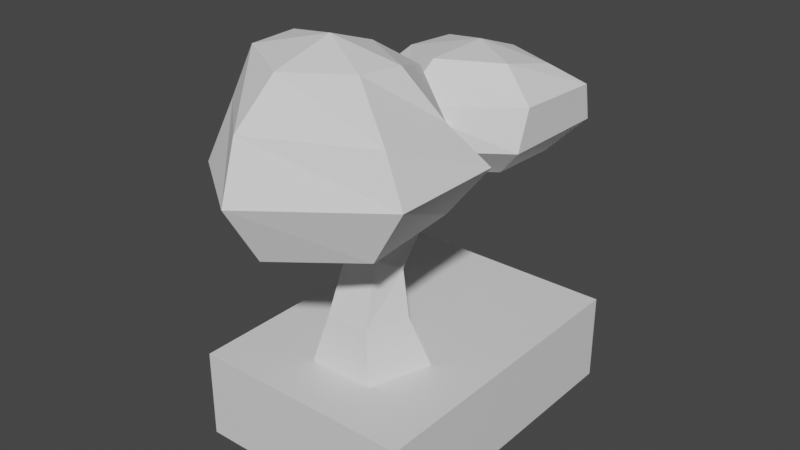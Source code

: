 # Source: bonsai001.blend  (saved by Blender 3.4.6; exported with 4.5.12 LTS)
import bpy
from mathutils import Matrix  # noqa: F401  (used for matrix-valued properties, if any)

bpy.ops.wm.read_factory_settings(use_empty=True)
scene = bpy.context.scene
scene.name = 'Scene'

# ---- collections
col_collection = bpy.data.collections.new('Collection'); scene.collection.children.link(col_collection)

# ---- materials (node trees are filled in below, after node groups)
mat_material = bpy.data.materials.new('Material')
mat_material.alpha_threshold = 0.0
mat_material.use_transparent_shadow = False
mat_material.roughness = 0.5
mat_material.line_color = (0.0, 0.0, 0.0, 1.0)

# ---- material node trees
mat_material.use_nodes = True; mat_material.node_tree.nodes.clear()
_N = mat_material.node_tree.nodes; _L = mat_material.node_tree.links
n0 = _N.new('ShaderNodeOutputMaterial'); n0.name = 'Material Output'; n0.location = (300, 300)
n1 = _N.new('ShaderNodeBsdfPrincipled'); n1.name = 'Principled BSDF'; n1.location = (10, 300)
n1.distribution = 'GGX'
n1.subsurface_method = 'RANDOM_WALK_SKIN'
n1.inputs[3].default_value = 1.45
n1.inputs[27].default_value = (0.0, 0.0, 0.0, 1.0)
n1.inputs[28].default_value = 1.0
_L.new(n1.outputs[0], n0.inputs[0])
n0.is_active_output = True

# ---- world
world_world = bpy.data.worlds.new('World'); scene.world = world_world
world_world.use_nodes = True; world_world.node_tree.nodes.clear()
_N = world_world.node_tree.nodes; _L = world_world.node_tree.links
n0 = _N.new('ShaderNodeOutputWorld'); n0.name = 'World Output'; n0.location = (300, 300)
n1 = _N.new('ShaderNodeBackground'); n1.name = 'Background'; n1.location = (10, 300)
n1.inputs[0].default_value = (0.05088, 0.05088, 0.05088, 1.0)
_L.new(n1.outputs[0], n0.inputs[0])
n0.is_active_output = True
world_world.color = (0.05088, 0.05088, 0.05088)
world_world.use_sun_shadow = False
world_world.sun_shadow_jitter_overblur = 0.0

# ---- meshes
me_cube = bpy.data.meshes.new('Cube')
me_cube.from_pydata([(1.0, 1.0, 2.0), (1.0, 1.0, 0.0), (1.0, -1.0, 2.0), (1.0, -1.0, 0.0), (-1.0, 1.0, 2.0), (-1.0, 1.0, 0.0), (-1.0, -1.0, 2.0), (-1.0, -1.0, 0.0)], [], [(0, 4, 6, 2), (3, 2, 6, 7), (7, 6, 4, 5), (5, 1, 3, 7), (1, 0, 2, 3), (5, 4, 0, 1)])
_uv = me_cube.uv_layers.new(name='UVMap')
_uv.uv.foreach_set('vector', [0.625, 0.5, 0.875, 0.5, 0.875, 0.75, 0.625, 0.75, 0.375, 0.75, 0.625, 0.75, 0.625, 1.0, 0.375, 1.0, 0.375, 0.0, 0.625, 0.0, 0.625, 0.25, 0.375, 0.25, 0.125, 0.5, 0.375, 0.5, 0.375, 0.75, 0.125, 0.75, 0.375, 0.5, 0.625, 0.5, 0.625, 0.75, 0.375, 0.75, 0.375, 0.25, 0.625, 0.25, 0.625, 0.5, 0.375, 0.5])
me_cube.materials.append(mat_material)
me_cube.use_mirror_vertex_groups = False
me_cube.update()
me_cylinder = bpy.data.meshes.new('Cylinder')
me_cylinder.from_pydata([(5.81e-09, 1.78, -1.0), (0.0, 0.8115, 1.0), (1.693, 0.55, -1.0), (0.9511, 0.1205, 1.0), (1.046, -1.44, -1.0), (0.5878, -0.9975, 1.0), (-1.046, -1.44, -1.0), (-0.5878, -0.9975, 1.0), (-1.693, 0.55, -1.0), (-0.9511, 0.1205, 1.0), (0.6763, 0.2343, 2.186), (-0.03303, 0.6221, 1.922), (0.451, -0.4773, 2.593), (-0.3976, -0.5293, 2.581), (-0.6968, 0.1502, 2.167), (0.3487, 1.303, 2.699), (-0.1178, 1.293, 2.391), (0.2005, 1.278, 3.238), (-0.3575, 1.253, 3.263), (-0.5542, 1.263, 2.739), (0.1982, 3.237, 3.156), (-0.2051, 3.442, 2.985), (0.07012, 2.858, 3.427), (-0.4123, 2.828, 3.423), (-0.5824, 3.189, 3.15), (-0.08392, 4.315, 4.782), (-0.2778, 4.443, 4.77), (-0.1455, 4.091, 4.787), (-0.3775, 4.08, 4.778), (-0.4592, 4.297, 4.767), (-0.2489, -0.5561, 2.939), (0.2753, -0.524, 2.943), (-0.2242, 0.5448, 3.17), (0.1205, 0.5601, 3.162), (-0.0805, -1.177, 3.61), (0.1735, -1.162, 3.608), (-0.0685, -0.8354, 3.588), (0.09852, -0.8317, 3.582), (-0.02931, -1.186, 4.453), (0.2247, -1.172, 4.449), (0.001335, -0.9605, 4.334), (0.09316, -0.9603, 4.328)], [], [(0, 1, 3, 2), (2, 3, 5, 4), (4, 5, 7, 6), (9, 7, 13, 14), (6, 7, 9, 8), (8, 9, 1, 0), (0, 2, 4, 6, 8), (11, 14, 19, 16), (5, 3, 10, 12), (1, 9, 14, 11), (3, 1, 11, 10), (7, 5, 12, 13), (15, 16, 21, 20), (17, 18, 32, 33), (10, 11, 16, 15), (14, 13, 18, 19), (12, 10, 15, 17), (22, 20, 25, 27), (19, 18, 23, 24), (17, 15, 20, 22), (16, 19, 24, 21), (18, 17, 22, 23), (25, 26, 29, 28, 27), (21, 24, 29, 26), (23, 22, 27, 28), (20, 21, 26, 25), (24, 23, 28, 29), (32, 30, 34, 36), (12, 17, 33, 31), (13, 12, 31, 30), (18, 13, 30, 32), (35, 37, 41, 39), (33, 32, 36, 37), (31, 33, 37, 35), (30, 31, 35, 34), (38, 39, 41, 40), (34, 35, 39, 38), (36, 34, 38, 40), (37, 36, 40, 41)])
_uv = me_cylinder.uv_layers.new(name='UVMap')
_uv.uv.foreach_set('vector', [0.6682, 0.5516, 0.6512, 0.7429, 0.5518, 0.7517, 0.4915, 0.5673, 0.3205, 0.5572, 0.363, 0.3669, 0.4591, 0.3613, 0.4915, 0.5473, 0.2903, 0.9192, 0.3308, 0.7358, 0.4367, 0.7358, 0.4788, 0.9192, 0.8508, 0.1892, 0.9554, 0.1926, 0.9188, 0.3362, 0.8535, 0.2964, 0.9853, 0.005977, 0.9554, 0.1926, 0.8508, 0.1892, 0.7991, 0.0, 0.7852, 0.5687, 0.7169, 0.7525, 0.6512, 0.7429, 0.6682, 0.5516, 0.1109, 0.5572, 0.2903, 0.6155, 0.2903, 0.8042, 0.1109, 0.8625, 0.0, 0.7098, 0.8475, 0.8063, 0.7852, 0.8451, 0.8042, 0.7458, 0.8436, 0.7455, 0.4591, 0.3613, 0.363, 0.3669, 0.3571, 0.257, 0.4207, 0.2182, 0.6512, 0.7429, 0.7169, 0.7525, 0.6993, 0.856, 0.6524, 0.8277, 0.5518, 0.7517, 0.6512, 0.7429, 0.6524, 0.8277, 0.5823, 0.856, 0.4367, 0.7358, 0.3308, 0.7358, 0.342, 0.5882, 0.4186, 0.5897, 0.8856, 0.7472, 0.8436, 0.7455, 0.8476, 0.5516, 0.8828, 0.5723, 0.9596, 0.7433, 0.9092, 0.7439, 0.9176, 0.6808, 0.9487, 0.6804, 0.9092, 0.8451, 0.8475, 0.8063, 0.8436, 0.7455, 0.8856, 0.7472, 0.8535, 0.2964, 0.9188, 0.3362, 0.7617, 0.4059, 0.7573, 0.3558, 0.4207, 0.2182, 0.3571, 0.257, 0.2612, 0.2013, 0.2651, 0.1511, 0.1237, 0.1269, 0.08953, 0.1524, 0.0, 0.001283, 0.0194, 0.0, 0.7573, 0.3558, 0.7617, 0.4059, 0.6209, 0.4272, 0.586, 0.4012, 0.2651, 0.1511, 0.2612, 0.2013, 0.08953, 0.1524, 0.1237, 0.1269, 0.8436, 0.7455, 0.8042, 0.7458, 0.8122, 0.5723, 0.8476, 0.5516, 0.9092, 0.7439, 0.9596, 0.7433, 0.9561, 0.8832, 0.9125, 0.8832, 0.5617, 0.873, 0.574, 0.856, 0.5939, 0.8624, 0.5939, 0.8833, 0.574, 0.8899, 0.803, 1.0, 0.7852, 0.9726, 0.8163, 0.8451, 0.8268, 0.8516, 0.8898, 0.9786, 0.8462, 0.9786, 0.8602, 0.8451, 0.8812, 0.8458, 0.8462, 0.9991, 0.803, 1.0, 0.8268, 0.8516, 0.8462, 0.8568, 0.586, 0.4012, 0.6209, 0.4272, 0.512, 0.5516, 0.4915, 0.5498, 0.8265, 0.3975, 0.9238, 0.3707, 0.9825, 0.4293, 0.9522, 0.4297, 0.4207, 0.2182, 0.2651, 0.1511, 0.3279, 0.1578, 0.4251, 0.1838, 0.4186, 0.5897, 0.342, 0.5882, 0.3581, 0.5572, 0.4054, 0.5579, 0.7617, 0.4059, 0.9188, 0.3362, 0.9238, 0.3707, 0.8265, 0.3975, 0.485, 0.1254, 0.4546, 0.1249, 0.4704, 0.06041, 0.4915, 0.05378, 0.9487, 0.6804, 0.9176, 0.6808, 0.9236, 0.5522, 0.9386, 0.5516, 0.4251, 0.1838, 0.3279, 0.1578, 0.4546, 0.1249, 0.485, 0.1254, 0.5388, 0.9129, 0.4915, 0.9129, 0.5042, 0.856, 0.5271, 0.856, 0.6152, 0.856, 0.6152, 0.879, 0.5943, 0.8683, 0.5939, 0.8601, 0.5617, 0.9328, 0.5388, 0.9315, 0.5388, 0.856, 0.5617, 0.8571, 0.9522, 0.4297, 0.9825, 0.4293, 0.9853, 0.5031, 0.9655, 0.495, 0.9042, 0.9135, 0.8898, 0.9135, 0.8936, 0.8451, 0.9016, 0.8454])
me_cylinder.update()
me_sphere_001 = bpy.data.meshes.new('Sphere.001')
me_sphere_001.from_pydata([(-0.07411, 0.451, 0.7773), (-0.0006795, 1.052, -0.2749), (0.02906, 0.6631, -0.8521), (0.3288, 0.1862, 0.7564), (0.5763, 0.2948, 0.2091), (0.7948, 0.4647, -0.2642), (0.5502, 0.3565, -0.8779), (0.2956, -0.185, 0.7938), (0.6508, -0.4283, 0.3009), (0.7982, -0.4692, -0.2525), (0.5608, -0.4296, -0.9602), (-0.04366, -0.5419, 0.8359), (-0.09239, -0.8667, 0.3095), (-0.02937, -1.077, -0.3371), (-0.004133, -0.8082, -1.057), (0.04354, 0.03688, -1.225), (-0.05623, -0.0008385, 1.024), (-0.5048, -0.2099, 0.8233), (-0.6102, -0.3066, 0.2325), (-0.6679, -0.5166, -0.4382), (-0.5147, -0.4576, -1.02), (-0.5334, 0.229, 0.8124), (-0.7385, 0.4543, 0.3856), (-0.8678, 0.4909, -0.302), (-0.6576, 0.4072, -0.864), (-0.01796, 0.9005, 0.346), (-0.006549, 2.097, 0.1247), (-0.09254, 2.464, -0.6408), (-0.004477, 2.21, -1.148), (0.4252, 1.816, 0.1691), (0.6077, 2.041, -0.104), (0.5942, 2.127, -0.5862), (0.371, 1.944, -1.03), (0.3839, 1.33, 0.3392), (0.604, 1.25, -0.05135), (0.5937, 1.15, -0.5671), (0.3648, 1.332, -1.002), (0.001824, 1.026, 0.3731), (0.001314, 0.6429, -0.03018), (0.0004439, 0.6379, -0.566), (-0.001061, 1.016, -1.011), (-0.0003089, 1.616, -1.228), (0.01289, 1.598, 0.4004), (-0.3905, 1.346, 0.2655), (-0.5615, 1.17, -0.06292), (-0.5869, 1.138, -0.5849), (-0.3696, 1.292, -1.057), (-0.4303, 1.902, 0.1771), (-0.5783, 2.179, -0.1919), (-0.5999, 2.117, -0.6358), (-0.3813, 1.816, -1.169), (-0.07687, 2.438, -0.1631)], [], [(1, 25, 4, 5), (0, 16, 3), (2, 1, 5, 6), (25, 0, 3, 4), (15, 2, 6), (15, 6, 10), (5, 4, 8, 9), (3, 16, 7), (6, 5, 9, 10), (4, 3, 7, 8), (15, 10, 14), (9, 8, 12, 13), (7, 16, 11), (10, 9, 13, 14), (8, 7, 11, 12), (15, 14, 20), (13, 12, 18, 19), (11, 16, 17), (14, 13, 19, 20), (12, 11, 17, 18), (15, 20, 24), (19, 18, 22, 23), (17, 16, 21), (20, 19, 23, 24), (18, 17, 21, 22), (15, 24, 2), (23, 22, 25, 1), (21, 16, 0), (24, 23, 1, 2), (22, 21, 0, 25), (27, 51, 30, 31), (26, 42, 29), (28, 27, 31, 32), (51, 26, 29, 30), (41, 28, 32), (41, 32, 36), (31, 30, 34, 35), (29, 42, 33), (32, 31, 35, 36), (30, 29, 33, 34), (41, 36, 40), (35, 34, 38, 39), (33, 42, 37), (36, 35, 39, 40), (34, 33, 37, 38), (41, 40, 46), (39, 38, 44, 45), (37, 42, 43), (40, 39, 45, 46), (38, 37, 43, 44), (41, 46, 50), (45, 44, 48, 49), (43, 42, 47), (46, 45, 49, 50), (44, 43, 47, 48), (41, 50, 28), (49, 48, 51, 27), (47, 42, 26), (50, 49, 27, 28), (48, 47, 26, 51)])
_uv = me_sphere_001.uv_layers.new(name='UVMap')
_uv.uv.foreach_set('vector', [0.6667, 0.4, 0.6667, 0.6, 0.5, 0.6, 0.5, 0.4, 0.6667, 0.8, 0.5833, 1.0, 0.5, 0.8, 0.6667, 0.2, 0.6667, 0.4, 0.5, 0.4, 0.5, 0.2, 0.6667, 0.6, 0.6667, 0.8, 0.5, 0.8, 0.5, 0.6, 0.5833, 0.0, 0.6667, 0.2, 0.5, 0.2, 0.4167, 0.0, 0.5, 0.2, 0.3333, 0.2, 0.5, 0.4, 0.5, 0.6, 0.3333, 0.6, 0.3333, 0.4, 0.5, 0.8, 0.4167, 1.0, 0.3333, 0.8, 0.5, 0.2, 0.5, 0.4, 0.3333, 0.4, 0.3333, 0.2, 0.5, 0.6, 0.5, 0.8, 0.3333, 0.8, 0.3333, 0.6, 0.25, 0.0, 0.3333, 0.2, 0.1667, 0.2, 0.3333, 0.4, 0.3333, 0.6, 0.1667, 0.6, 0.1667, 0.4, 0.3333, 0.8, 0.25, 1.0, 0.1667, 0.8, 0.3333, 0.2, 0.3333, 0.4, 0.1667, 0.4, 0.1667, 0.2, 0.3333, 0.6, 0.3333, 0.8, 0.1667, 0.8, 0.1667, 0.6, 0.08333, 0.0, 0.1667, 0.2, 0.0, 0.2, 0.1667, 0.4, 0.1667, 0.6, 0.0, 0.6, 0.0, 0.4, 0.1667, 0.8, 0.08333, 1.0, 0.0, 0.8, 0.1667, 0.2, 0.1667, 0.4, 0.0, 0.4, 0.0, 0.2, 0.1667, 0.6, 0.1667, 0.8, 0.0, 0.8, 0.0, 0.6, 0.9167, 0.0, 1.0, 0.2, 0.8333, 0.2, 1.0, 0.4, 1.0, 0.6, 0.8333, 0.6, 0.8333, 0.4, 1.0, 0.8, 0.9167, 1.0, 0.8333, 0.8, 1.0, 0.2, 1.0, 0.4, 0.8333, 0.4, 0.8333, 0.2, 1.0, 0.6, 1.0, 0.8, 0.8333, 0.8, 0.8333, 0.6, 0.75, 0.0, 0.8333, 0.2, 0.6667, 0.2, 0.8333, 0.4, 0.8333, 0.6, 0.6667, 0.6, 0.6667, 0.4, 0.8333, 0.8, 0.75, 1.0, 0.6667, 0.8, 0.8333, 0.2, 0.8333, 0.4, 0.6667, 0.4, 0.6667, 0.2, 0.8333, 0.6, 0.8333, 0.8, 0.6667, 0.8, 0.6667, 0.6, 0.6667, 0.4, 0.6667, 0.6, 0.5, 0.6, 0.5, 0.4, 0.6667, 0.8, 0.5833, 1.0, 0.5, 0.8, 0.6667, 0.2, 0.6667, 0.4, 0.5, 0.4, 0.5, 0.2, 0.6667, 0.6, 0.6667, 0.8, 0.5, 0.8, 0.5, 0.6, 0.5833, 0.0, 0.6667, 0.2, 0.5, 0.2, 0.4167, 0.0, 0.5, 0.2, 0.3333, 0.2, 0.5, 0.4, 0.5, 0.6, 0.3333, 0.6, 0.3333, 0.4, 0.5, 0.8, 0.4167, 1.0, 0.3333, 0.8, 0.5, 0.2, 0.5, 0.4, 0.3333, 0.4, 0.3333, 0.2, 0.5, 0.6, 0.5, 0.8, 0.3333, 0.8, 0.3333, 0.6, 0.25, 0.0, 0.3333, 0.2, 0.1667, 0.2, 0.3333, 0.4, 0.3333, 0.6, 0.1667, 0.6, 0.1667, 0.4, 0.3333, 0.8, 0.25, 1.0, 0.1667, 0.8, 0.3333, 0.2, 0.3333, 0.4, 0.1667, 0.4, 0.1667, 0.2, 0.3333, 0.6, 0.3333, 0.8, 0.1667, 0.8, 0.1667, 0.6, 0.08333, 0.0, 0.1667, 0.2, 0.0, 0.2, 0.1667, 0.4, 0.1667, 0.6, 0.0, 0.6, 0.0, 0.4, 0.1667, 0.8, 0.08333, 1.0, 0.0, 0.8, 0.1667, 0.2, 0.1667, 0.4, 0.0, 0.4, 0.0, 0.2, 0.1667, 0.6, 0.1667, 0.8, 0.0, 0.8, 0.0, 0.6, 0.9167, 0.0, 1.0, 0.2, 0.8333, 0.2, 1.0, 0.4, 1.0, 0.6, 0.8333, 0.6, 0.8333, 0.4, 1.0, 0.8, 0.9167, 1.0, 0.8333, 0.8, 1.0, 0.2, 1.0, 0.4, 0.8333, 0.4, 0.8333, 0.2, 1.0, 0.6, 1.0, 0.8, 0.8333, 0.8, 0.8333, 0.6, 0.75, 0.0, 0.8333, 0.2, 0.6667, 0.2, 0.8333, 0.4, 0.8333, 0.6, 0.6667, 0.6, 0.6667, 0.4, 0.8333, 0.8, 0.75, 1.0, 0.6667, 0.8, 0.8333, 0.2, 0.8333, 0.4, 0.6667, 0.4, 0.6667, 0.2, 0.8333, 0.6, 0.8333, 0.8, 0.6667, 0.8, 0.6667, 0.6])
me_sphere_001.update()

# ---- objects
ob_pot = bpy.data.objects.new('pot', me_cube)
ob_bark = bpy.data.objects.new('bark', me_cylinder)
ob_leaves = bpy.data.objects.new('leaves', me_sphere_001)

# ---- transforms, parenting, visibility, modifiers, constraints
ob_pot.location = (0.0, 0.0, 0.0)
ob_pot.scale = (0.8042, 1.126, 0.3207)
ob_pot.lock_rotations_4d = False
ob_pot.empty_display_type = 'ARROWS'
ob_pot.lineart.crease_threshold = 0.0
ob_bark.location = (0.01969, -0.3925, 0.7154)
ob_bark.scale = (0.2721, 0.2721, 0.2721)
ob_leaves.location = (5.125e-16, -0.6618, 2.308)
ob_leaves.scale = (1.015, 0.8479, 0.5581)

# ---- collection membership
col_collection.objects.link(ob_pot)
col_collection.objects.link(ob_bark)
col_collection.objects.link(ob_leaves)

# ---- scene / render settings (as saved in the file)
scene.frame_start = 1; scene.frame_end = 250; scene.frame_set(1)
scene.render.engine = 'BLENDER_EEVEE_NEXT'
scene.cycles.sampling_pattern = 'TABULATED_SOBOL'
scene.cycles.use_light_tree = False
scene.view_settings.view_transform = 'Filmic'
bpy.context.view_layer.update()

# ---- added for rendering (the .blend has no active camera and no usable light): camera, sun
cam_auto = bpy.data.cameras.new('AutoCamera')
cam_auto.lens = 50.0
cam_auto.sensor_width = 36.0
cam_auto.clip_end = 1000.0
ob_auto_camera = bpy.data.objects.new('AutoCamera', cam_auto)
scene.collection.objects.link(ob_auto_camera)
ob_auto_camera.location = (4.11947, -5.0593, 4.76357)
ob_auto_camera.rotation_euler = (1.09748, -7.21219e-08, 0.694738)
scene.camera = ob_auto_camera
light_auto_sun = bpy.data.lights.new('AutoSun', 'SUN')
light_auto_sun.energy = 3.0
light_auto_sun.angle = 0.0523599
ob_auto_sun = bpy.data.objects.new('AutoSun', light_auto_sun)
scene.collection.objects.link(ob_auto_sun)
ob_auto_sun.rotation_euler = (0.872665, 0.174533, 0.523599)
bpy.context.view_layer.update()
